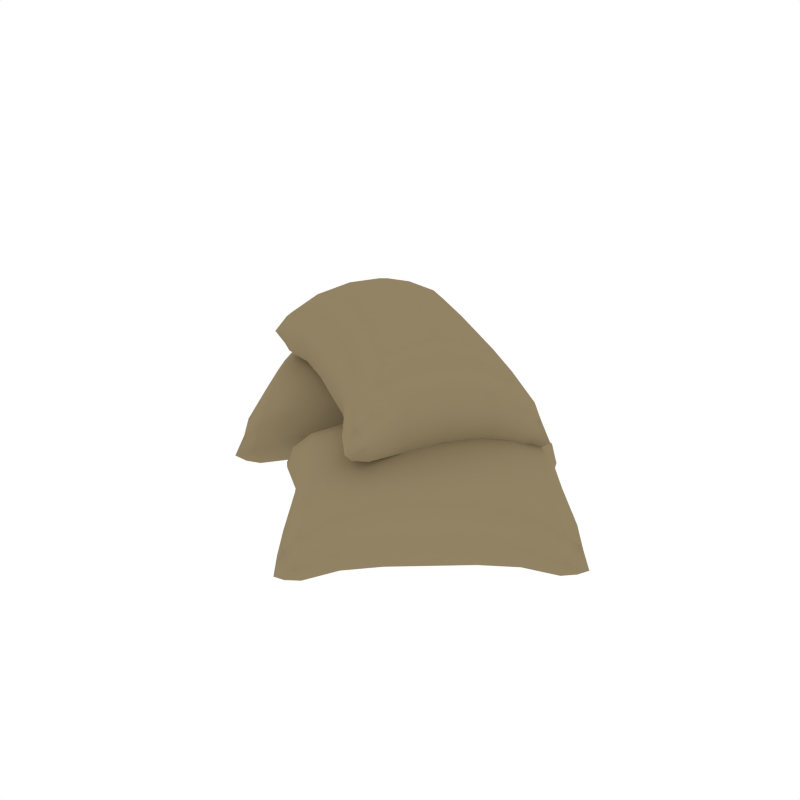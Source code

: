 # Source: Bags.blend  (saved by Blender 2.79.0; exported with 4.5.12 LTS)
import bpy
from mathutils import Matrix  # noqa: F401  (used for matrix-valued properties, if any)

bpy.ops.wm.read_factory_settings(use_empty=True)
scene = bpy.context.scene
scene.name = 'Scene'

# ---- collections
col_collection_1 = bpy.data.collections.new('Collection 1'); scene.collection.children.link(col_collection_1)

# ---- materials (node trees are filled in below, after node groups)
mat_bag = bpy.data.materials.new('Bag')
mat_bag.alpha_threshold = 0.0
mat_bag.diffuse_color = (0.2883, 0.2263, 0.1288, 1.0)
mat_bag.roughness = 0.5

# ---- node groups
ng_auto_smooth = bpy.data.node_groups.new('Auto Smooth', 'GeometryNodeTree')
_s = ng_auto_smooth.interface.new_socket(name='Geometry', in_out='OUTPUT', socket_type='NodeSocketGeometry')
_s = ng_auto_smooth.interface.new_socket(name='Geometry', in_out='INPUT', socket_type='NodeSocketGeometry')
_s = ng_auto_smooth.interface.new_socket(name='Angle', in_out='INPUT', socket_type='NodeSocketFloat')
_s.subtype = 'ANGLE'
_s.min_value = 0.0
_s.max_value = 3.142
ng_auto_smooth.is_modifier = True
_N = ng_auto_smooth.nodes; _L = ng_auto_smooth.links
n0 = _N.new('NodeGroupOutput'); n0.name = 'Group Output'; n0.location = (480, -100)
n1 = _N.new('NodeGroupInput'); n1.name = 'Group Input'; n1.location = (-420, -300)
n2 = _N.new('NodeGroupInput'); n2.name = 'Group Input.001'; n2.location = (-60, -100)
n3 = _N.new('GeometryNodeSetShadeSmooth'); n3.name = 'Set Shade Smooth'; n3.location = (120, -100)
n3.domain = 'EDGE'
n4 = _N.new('GeometryNodeSetShadeSmooth'); n4.name = 'Set Shade Smooth.001'; n4.location = (300, -100)
n5 = _N.new('GeometryNodeInputMeshEdgeAngle'); n5.name = 'Edge Angle'; n5.location = (-420, -220)
n6 = _N.new('GeometryNodeInputEdgeSmooth'); n6.name = 'Is Edge Smooth'; n6.location = (-60, -160)
n7 = _N.new('GeometryNodeInputShadeSmooth'); n7.name = 'Is Face Smooth'; n7.location = (-240, -340)
n8 = _N.new('FunctionNodeBooleanMath'); n8.name = 'Boolean Math'; n8.location = (-60, -220)
n9 = _N.new('FunctionNodeCompare'); n9.name = 'Compare'; n9.location = (-240, -180)
n9.operation = 'LESS_EQUAL'
_L.new(n5.outputs[0], n9.inputs[0])
_L.new(n4.outputs[0], n0.inputs[0])
_L.new(n1.outputs[1], n9.inputs[1])
_L.new(n9.outputs[0], n8.inputs[0])
_L.new(n7.outputs[0], n8.inputs[1])
_L.new(n2.outputs[0], n3.inputs[0])
_L.new(n6.outputs[0], n3.inputs[1])
_L.new(n3.outputs[0], n4.inputs[0])
_L.new(n8.outputs[0], n3.inputs[2])
n0.is_active_output = True

# ---- material node trees

# ---- world
world_world = bpy.data.worlds.new('World'); scene.world = world_world
world_world.color = (1.0, 1.0, 1.0)
world_world.use_sun_shadow = False
world_world.sun_shadow_jitter_overblur = 0.0
world_world.cycles.sampling_method = 'NONE'
world_world.cycles.sample_map_resolution = 256

# ---- meshes
me_cube_254 = bpy.data.meshes.new('Cube.254')
me_cube_254.from_pydata([(-0.133, 0.0354, 0.01446), (-0.01596, 0.114, 0.01446), (0.04069, 0.03605, 0.01446), (-0.0763, -0.04256, 0.01446), (0.02434, 0.03537, -0.0002435), (-0.08197, -0.02495, 0.03992), (-0.01226, 0.0232, 0.05096), (-0.05275, 0.0002244, -0.0005225), (-0.003849, 0.008381, 0.02177), (-0.08841, 0.06307, 0.02177), (-0.02588, 0.04721, -0.0005225), (0.003757, 0.06403, 0.05096), (-0.1288, 0.04998, 0.01446), (-0.08197, -0.02495, -0.0002435), (-0.05275, 0.0002244, 0.05096), (-0.04434, -0.0146, 0.02177), (0.01315, 0.06936, 0.02177), (-0.06638, 0.02424, 0.05785), (0.03654, 0.02147, 0.01446), (0.02434, 0.03537, 0.03992), (-0.01226, 0.0232, -0.0005225), (-0.04792, 0.08605, 0.02177), (-0.01029, 0.0964, 0.03992), (-0.03951, 0.07123, -0.0005225), (-0.1166, 0.03608, -0.0002435), (-0.08, 0.04825, 0.05096), (-0.001321, 0.1101, 0.01446), (-0.01029, 0.0964, -0.0002435), (-0.1166, 0.03608, 0.03992), (-0.03951, 0.07123, 0.05096), (-0.08, 0.04825, -0.0005225), (-0.06638, 0.02424, -0.0005225), (-0.09094, -0.03864, 0.01446), (-0.09602, 0.007417, 0.05096), (0.003757, 0.06403, -0.0005225), (-0.02588, 0.04721, 0.05785), (-0.1054, 0.002086, 0.02177), (-0.09602, 0.007417, -0.0005225), (-0.0887, -0.03522, 0.003573), (-0.08581, -0.04982, 0.01081), (-0.1289, 0.03557, 0.02804), (-0.1399, 0.04553, 0.01081), (-0.1258, 0.0465, 0.003573), (-0.01455, 0.1096, 0.02804), (-0.006447, 0.1213, 0.01081), (-0.003564, 0.1067, 0.003573), (0.0366, 0.03588, 0.02804), (0.04766, 0.02592, 0.01081), (0.03349, 0.02495, 0.003573), (-0.07772, -0.03816, 0.02804), (-0.04582, 0.08234, 0.005051), (-0.08631, 0.05936, 0.04021), (-0.04644, -0.01089, 0.005051), (-0.005952, 0.01209, 0.04021), (-0.03251, 0.01171, 0.05096), (-0.03251, 0.01171, -0.0005225), (-0.0241, -0.003108, 0.02177), (-0.06817, 0.07456, 0.02177), (-0.08631, 0.05936, 0.005051), (-0.04644, -0.01089, 0.04021), (-0.1258, 0.0465, 0.02804), (-0.07772, -0.03816, 0.003573), (-0.1086, 0.05405, 0.01994), (-0.07018, -0.01181, -0.0004528), (-0.07018, -0.01181, 0.0482), (-0.06245, -0.02733, 0.01994), (-0.04582, 0.08234, 0.04021), (-0.005952, 0.01209, 0.005051), (-0.01455, 0.1096, 0.003573), (0.03349, 0.02495, 0.02804), (0.01637, 0.0174, 0.01994), (0.007014, 0.03199, 0.0482), (0.007014, 0.03199, -0.0004528), (-0.02981, 0.09878, 0.01994), (-0.1031, 0.003419, 0.04021), (0.0108, 0.06803, 0.005051), (-0.1289, 0.03557, 0.003573), (-0.003564, 0.1067, 0.02804), (-0.05976, 0.05974, 0.05096), (-0.05976, 0.05974, -0.0005225), (-0.09928, 0.03946, 0.0482), (-0.09928, 0.03946, -0.0004528), (-0.02208, 0.08326, -0.0004528), (-0.02208, 0.08326, 0.0482), (-0.003944, 0.07951, 0.0482), (-0.0319, 0.05781, -0.0005225), (-0.1054, 0.02197, -0.0004528), (-0.07239, 0.03484, 0.05613), (0.003763, 0.08972, 0.01994), (-0.003944, 0.07951, -0.0004528), (-0.1054, 0.02197, 0.0482), (-0.0319, 0.05781, 0.05613), (-0.07239, 0.03484, -0.0005225), (-0.1181, 0.02058, 0.01994), (-0.1031, 0.003419, 0.005051), (0.0108, 0.06803, 0.04021), (-0.04613, 0.03573, 0.05785), (-0.04613, 0.03573, -0.0005225), (-0.0887, -0.03522, 0.02804), (0.0366, 0.03588, 0.003573), (-0.08391, 0.01429, -0.0005225), (-0.08391, 0.01429, 0.05613), (-0.008351, 0.05716, 0.05613), (-0.008351, 0.05716, -0.0005225), (-0.01987, 0.03662, -0.0005225), (0.01309, 0.04949, 0.0482), (-0.06036, 0.01364, 0.05613), (-0.08832, -0.008058, -0.0004528), (-0.09602, -0.01827, 0.01994), (-0.06036, 0.01364, -0.0005225), (-0.01987, 0.03662, 0.05613), (-0.08832, -0.008058, 0.0482), (0.01309, 0.04949, -0.0004528), (0.02581, 0.05087, 0.01994), (-0.08441, -0.04296, 0.004793), (-0.08441, -0.04296, 0.02208), (-0.1333, 0.04322, 0.004793), (-0.1333, 0.04322, 0.02208), (0.04105, 0.02823, 0.004793), (0.04105, 0.02823, 0.02208), (-0.00785, 0.1144, 0.004793), (-0.00785, 0.1144, 0.02208), (-0.06606, 0.07085, 0.005051), (-0.06606, 0.07085, 0.04021), (-0.0262, 0.0005974, 0.005051), (-0.0262, 0.0005974, 0.04021), (-0.1063, 0.0504, 0.004681), (-0.06439, -0.02345, 0.03717), (-0.1063, 0.0504, 0.03717), (-0.06439, -0.02345, 0.004681), (-0.02788, 0.0949, 0.03717), (0.01403, 0.02105, 0.004681), (-0.02788, 0.0949, 0.004681), (0.01403, 0.02105, 0.03717), (-0.1149, 0.02093, 0.03717), (0.001836, 0.08716, 0.004681), (-0.1149, 0.02093, 0.004681), (0.001836, 0.08716, 0.03717), (-0.05215, 0.04632, 0.05613), (-0.05215, 0.04632, -0.0005225), (-0.09076, 0.02587, 0.05414), (-0.09076, 0.02587, -0.0005051), (-0.01479, 0.06898, -0.0005051), (-0.01479, 0.06898, 0.05414), (-0.0941, -0.01571, 0.004681), (0.02263, 0.05052, 0.03717), (-0.04012, 0.02513, 0.05613), (-0.04012, 0.02513, -0.0005225), (-0.0941, -0.01571, 0.03717), (0.02263, 0.05052, 0.004681), (-0.07748, 0.002469, -0.0005051), (-0.07748, 0.002469, 0.05414), (-0.001506, 0.04558, 0.05414), (-0.001506, 0.04558, -0.0005051), (0.03282, -0.06705, 0.0675), (-0.09189, -0.001419, 0.06989), (-0.05063, 0.08499, 0.05904), (0.07408, 0.01936, 0.05664), (-0.04323, 0.06961, 0.04516), (0.06309, 0.008449, 0.08404), (-0.01163, 0.04796, 0.09656), (0.02434, 0.01849, 0.04503), (-0.004633, 0.05962, 0.06562), (-0.01218, -0.04033, 0.07543), (-0.02965, 0.01994, 0.04858), (-0.05505, 0.04278, 0.1), (0.01807, -0.07028, 0.0688), (0.06037, 0.004738, 0.04414), (0.02783, 0.02325, 0.09617), (0.03483, 0.03491, 0.06523), (-0.06618, 0.04582, 0.0711), (0.01376, 0.0006256, 0.1062), (-0.03588, 0.08822, 0.05774), (-0.04051, 0.07332, 0.08507), (-0.01511, 0.0432, 0.04542), (-0.05164, -0.01562, 0.07583), (-0.07745, 0.0142, 0.09308), (-0.04418, -0.00332, 0.05173), (0.02343, -0.05438, 0.05215), (-0.001237, -0.02327, 0.1025), (-0.09545, 0.01327, 0.06877), (-0.08017, 0.01049, 0.05318), (0.02615, -0.05067, 0.09206), (-0.0407, 0.001437, 0.1029), (-0.004724, -0.02803, 0.05134), (0.00981, -0.004768, 0.04819), (0.07764, 0.004671, 0.05777), (0.04218, -0.0181, 0.09904), (-0.05853, 0.03803, 0.04886), (-0.02569, 0.02533, 0.1066), (0.04936, -0.02653, 0.06995), (0.03869, -0.02286, 0.0479), (0.07283, 0.004021, 0.04719), (0.08473, 0.01409, 0.05273), (0.03164, -0.06229, 0.0808), (0.02702, -0.07827, 0.06526), (0.01892, -0.06697, 0.05747), (-0.08779, 0.003152, 0.08286), (-0.103, 0.003175, 0.06655), (-0.09212, 0.01191, 0.05771), (-0.04761, 0.08274, 0.07271), (-0.04533, 0.09554, 0.05402), (-0.0382, 0.0829, 0.04743), (0.07182, 0.0173, 0.07066), (-0.05053, -0.01357, 0.05873), (-0.008693, -0.03503, 0.09327), (0.03145, 0.02977, 0.04911), (-0.005627, 0.05773, 0.08443), (0.008102, 0.0356, 0.09637), (0.004615, 0.03085, 0.04523), (0.0151, 0.04726, 0.06543), (-0.03191, -0.02797, 0.07563), (-0.01107, -0.03828, 0.05834), (0.03383, 0.03302, 0.08404), (0.02058, -0.06471, 0.08178), (0.07016, 0.01504, 0.04635), (0.005244, -0.05399, 0.07368), (0.04321, 0.008876, 0.04471), (0.04651, 0.01337, 0.09304), (0.0545, 0.02484, 0.06299), (-0.04815, -0.01032, 0.09366), (-0.008008, 0.05448, 0.0495), (-0.08945, 0.0008906, 0.05855), (-0.03655, 0.08516, 0.07173), (-0.02231, 0.07295, 0.06375), (-0.02871, 0.06048, 0.09379), (-0.03201, 0.05598, 0.04546), (-0.07157, -0.00589, 0.07444), (0.04832, -0.02339, 0.0883), (-0.06502, 0.04284, 0.05447), (0.02998, -0.06455, 0.05649), (-0.09046, 0.01417, 0.08201), (-0.02097, -0.01092, 0.1027), (-0.02445, -0.01567, 0.05154), (0.01547, -0.0363, 0.09978), (0.01218, -0.04079, 0.05145), (-0.06304, 0.006309, 0.05219), (-0.05975, 0.0108, 0.1005), (-0.06511, 0.02849, 0.09924), (-0.03606, 0.009674, 0.04997), (0.03041, -0.03789, 0.04993), (0.007232, -0.009801, 0.1059), (-0.07965, 0.02783, 0.07186), (-0.06841, 0.02399, 0.05091), (0.0337, -0.03339, 0.09826), (-0.03223, 0.01491, 0.1062), (0.003395, -0.01504, 0.04958), (0.03907, -0.04651, 0.07068), (0.04594, -0.02664, 0.05337), (-0.06264, 0.04609, 0.0894), (-0.005965, 0.01298, 0.1064), (-0.009919, 0.007586, 0.04838), (0.07449, 0.006282, 0.0715), (-0.04927, 0.08048, 0.04841), (0.0269, -0.01547, 0.04802), (0.03073, -0.01023, 0.1043), (-0.0429, 0.03587, 0.105), (-0.04673, 0.03064, 0.04875), (-0.02323, 0.03021, 0.04719), (-0.04694, 0.05757, 0.0953), (0.02006, 0.01073, 0.1031), (0.04858, -0.008806, 0.04599), (0.06258, -0.008877, 0.06557), (0.01623, 0.005499, 0.04679), (-0.0194, 0.03544, 0.1035), (0.05188, -0.00431, 0.09432), (-0.05024, 0.05307, 0.04697), (-0.05614, 0.06547, 0.06675), (0.07765, 0.01154, 0.04739), (0.07882, 0.01313, 0.06457), (0.02549, -0.07194, 0.05872), (0.02666, -0.07034, 0.07589), (-0.04461, 0.08809, 0.04861), (-0.04344, 0.08969, 0.06578), (-0.09677, 0.004617, 0.05993), (-0.0956, 0.006215, 0.0771), (-0.0308, -0.02593, 0.05853), (-0.02842, -0.02268, 0.09347), (0.01172, 0.04213, 0.0493), (0.0141, 0.04538, 0.08424), (0.006289, -0.05163, 0.05802), (0.05319, 0.02292, 0.0806), (0.008489, -0.04863, 0.0903), (0.05099, 0.01991, 0.04832), (-0.06793, -0.000777, 0.09106), (-0.02542, 0.06776, 0.04908), (-0.07013, -0.003779, 0.05878), (-0.02322, 0.07077, 0.08136), (0.03842, -0.04229, 0.08767), (-0.07753, 0.02593, 0.05652), (0.03622, -0.04529, 0.05539), (-0.07533, 0.02893, 0.0888), (-0.0125, 0.002554, 0.106), (-0.01633, -0.002681, 0.04977), (0.02371, -0.02188, 0.1039), (0.02001, -0.02693, 0.04957), (-0.05401, 0.01943, 0.0503), (-0.05031, 0.02448, 0.1046), (0.0584, -0.009798, 0.05058), (-0.05315, 0.06443, 0.08399), (0.0003332, 0.02309, 0.1033), (-0.003504, 0.01785, 0.04699), (0.0606, -0.006796, 0.08286), (-0.05535, 0.06143, 0.05171), (0.03418, -0.004255, 0.04649), (0.03788, 0.0007953, 0.1008), (-0.03615, 0.04715, 0.1015), (-0.03985, 0.0421, 0.04723), (0.1209, -0.007626, 0.01446), (0.02284, -0.1089, 0.01446), (-0.04881, -0.04443, 0.01446), (0.04925, 0.05682, 0.01446), (-0.03295, -0.04036, -0.0002435), (0.05846, 0.04079, 0.03992), (0.000309, -0.02083, 0.05096), (0.03513, 0.01008, -0.0005225), (-0.011, -0.008086, 0.02177), (0.0831, -0.04397, 0.02177), (0.01864, -0.04148, -0.0005225), (-0.006853, -0.0641, 0.05096), (0.1199, -0.02275, 0.01446), (0.05846, 0.04079, -0.0002435), (0.03513, 0.01008, 0.05096), (0.02382, 0.02282, 0.02177), (-0.01493, -0.07127, 0.02177), (0.05346, -0.01057, 0.05785), (-0.04778, -0.0293, 0.01446), (-0.03295, -0.04036, 0.03992), (0.000309, -0.02083, -0.0005225), (0.04828, -0.07487, 0.02177), (0.01363, -0.09284, 0.03992), (0.03696, -0.06213, -0.0005225), (0.105, -0.0117, -0.0002435), (0.07178, -0.03122, 0.05096), (0.007706, -0.1081, 0.01446), (0.01363, -0.09284, -0.0002435), (0.105, -0.0117, 0.03992), (0.03696, -0.06213, 0.05096), (0.07178, -0.03122, -0.0005225), (0.05346, -0.01057, -0.0005225), (0.06439, 0.05604, 0.01446), (0.07895, 0.01205, 0.05096), (-0.006853, -0.0641, -0.0005225), (0.01864, -0.04148, 0.05785), (0.08702, 0.01922, 0.02177), (0.07895, 0.01205, -0.0005225), (0.06291, 0.05223, 0.003573), (0.05705, 0.0659, 0.01081), (0.1169, -0.008644, 0.02804), (0.1298, -0.01609, 0.01081), (0.1162, -0.01999, 0.003573), (0.02054, -0.1049, 0.02804), (0.01505, -0.118, 0.01081), (0.009187, -0.1043, 0.003573), (-0.04484, -0.04341, 0.02804), (-0.05773, -0.03597, 0.01081), (-0.04408, -0.03207, 0.003573), (0.05155, 0.05281, 0.02804), (0.04545, -0.07169, 0.005051), (0.08027, -0.04078, 0.04021), (0.02665, 0.01963, 0.005051), (-0.008175, -0.01127, 0.04021), (0.01772, -0.005378, 0.05096), (0.01772, -0.005378, -0.0005225), (0.006407, 0.007367, 0.02177), (0.06569, -0.05942, 0.02177), (0.08027, -0.04078, 0.005051), (0.02665, 0.01963, 0.04021), (0.1162, -0.01999, 0.02804), (0.05155, 0.05281, 0.003573), (0.101, -0.03093, 0.01994), (0.04967, 0.02548, -0.0004528), (0.04967, 0.02548, 0.0482), (0.03888, 0.03905, 0.01994), (0.04545, -0.07169, 0.04021), (-0.008175, -0.01127, 0.005051), (0.02054, -0.1049, 0.003573), (-0.04408, -0.03207, 0.02804), (-0.0289, -0.02112, 0.01994), (-0.01671, -0.03344, 0.0482), (-0.01671, -0.03344, -0.0004528), (0.03321, -0.0911, 0.01994), (0.085, 0.01743, 0.04021), (-0.01291, -0.06948, 0.005051), (0.1169, -0.008644, 0.003573), (0.009187, -0.1043, 0.02804), (0.05437, -0.04667, 0.05096), (0.05437, -0.04667, -0.0005225), (0.0888, -0.01861, 0.0482), (0.0888, -0.01861, -0.0004528), (0.02243, -0.07753, -0.0004528), (0.02243, -0.07753, 0.0482), (0.003903, -0.07764, 0.0482), (0.02673, -0.05059, -0.0005225), (0.09111, -0.0002346, -0.0004528), (0.06155, -0.01969, 0.05613), (-0.00151, -0.08922, 0.01994), (0.003903, -0.07764, -0.0004528), (0.09111, -0.0002346, 0.0482), (0.02673, -0.05059, 0.05613), (0.06155, -0.01969, -0.0005225), (0.1033, 0.003765, 0.01994), (0.085, 0.01743, 0.005051), (-0.01291, -0.06948, 0.04021), (0.03605, -0.02603, 0.05785), (0.03605, -0.02603, -0.0005225), (0.06291, 0.05223, 0.02804), (-0.04484, -0.04341, 0.003573), (0.06853, 0.00281, -0.0005225), (0.06853, 0.00281, 0.05613), (0.003559, -0.05486, 0.05613), (0.003559, -0.05486, -0.0005225), (0.01055, -0.03237, -0.0005225), (-0.01901, -0.05182, 0.0482), (0.04537, -0.001459, 0.05613), (0.06819, 0.02558, -0.0004528), (0.0736, 0.03717, 0.01994), (0.04537, -0.001459, -0.0005225), (0.01055, -0.03237, 0.05613), (0.06819, 0.02558, 0.0482), (-0.01901, -0.05182, -0.0004528), (-0.03116, -0.05582, 0.01994), (0.0571, 0.0589, 0.004793), (0.0571, 0.0589, 0.02208), (0.1229, -0.0152, 0.004793), (0.1229, -0.0152, 0.02208), (-0.05078, -0.03685, 0.004793), (-0.05078, -0.03685, 0.02208), (0.01499, -0.111, 0.004793), (0.01499, -0.111, 0.02208), (0.06286, -0.05623, 0.005051), (0.06286, -0.05623, 0.04021), (0.009235, 0.004181, 0.005051), (0.009235, 0.004181, 0.04021), (0.09795, -0.02785, 0.004681), (0.04158, 0.03566, 0.03717), (0.09795, -0.02785, 0.03717), (0.04158, 0.03566, 0.004681), (0.03052, -0.08771, 0.03717), (-0.02586, -0.0242, 0.004681), (0.03052, -0.08771, 0.004681), (-0.02586, -0.0242, 0.03717), (0.1002, 0.002765, 0.03717), (-0.0001568, -0.08633, 0.004681), (0.1002, 0.002765, 0.004681), (-0.0001568, -0.08633, 0.03717), (0.04414, -0.03514, 0.05613), (0.04414, -0.03514, -0.0005225), (0.07764, -0.007097, 0.05414), (0.07764, -0.007097, -0.0005051), (0.01231, -0.06508, -0.0005051), (0.01231, -0.06508, 0.05414), (0.07225, 0.03427, 0.004681), (-0.02812, -0.05482, 0.03717), (0.02796, -0.01691, 0.05613), (0.02796, -0.01691, -0.0005225), (0.07225, 0.03427, 0.03717), (-0.02812, -0.05482, 0.004681), (0.05978, 0.01303, -0.0005051), (0.05978, 0.01303, 0.05414), (-0.005548, -0.04495, 0.05414), (-0.005548, -0.04495, -0.0005051)], [], [(0, 76, 136, 93), (0, 93, 134, 40), (0, 40, 117, 41), (0, 41, 116, 76), (1, 68, 132, 73), (1, 73, 130, 43), (1, 43, 121, 44), (1, 44, 120, 68), (2, 99, 149, 113), (2, 113, 145, 46), (2, 46, 119, 47), (2, 47, 118, 99), (3, 61, 129, 65), (3, 65, 127, 49), (3, 49, 115, 39), (3, 39, 114, 61), (4, 72, 153, 112), (4, 112, 149, 99), (4, 99, 118, 48), (4, 48, 131, 72), (5, 64, 151, 111), (5, 111, 148, 98), (5, 98, 115, 49), (5, 49, 127, 64), (6, 71, 152, 110), (6, 110, 146, 54), (6, 54, 125, 53), (6, 53, 133, 71), (7, 63, 150, 109), (7, 109, 147, 55), (7, 55, 124, 52), (7, 52, 129, 63), (8, 67, 131, 70), (8, 70, 133, 53), (8, 53, 125, 56), (8, 56, 124, 67), (9, 58, 126, 62), (9, 62, 128, 51), (9, 51, 123, 57), (9, 57, 122, 58), (10, 85, 142, 103), (10, 103, 153, 104), (10, 104, 147, 97), (10, 97, 139, 85), (11, 84, 143, 102), (11, 102, 152, 105), (11, 105, 145, 95), (11, 95, 137, 84), (12, 42, 116, 41), (12, 41, 117, 60), (12, 60, 128, 62), (12, 62, 126, 42), (13, 38, 144, 107), (13, 107, 150, 63), (13, 63, 129, 61), (13, 61, 114, 38), (14, 54, 146, 106), (14, 106, 151, 64), (14, 64, 127, 59), (14, 59, 125, 54), (15, 52, 124, 56), (15, 56, 125, 59), (15, 59, 127, 65), (15, 65, 129, 52), (16, 75, 135, 88), (16, 88, 137, 95), (16, 95, 145, 113), (16, 113, 149, 75), (17, 87, 140, 101), (17, 101, 151, 106), (17, 106, 146, 96), (17, 96, 138, 87), (18, 48, 118, 47), (18, 47, 119, 69), (18, 69, 133, 70), (18, 70, 131, 48), (19, 46, 145, 105), (19, 105, 152, 71), (19, 71, 133, 69), (19, 69, 119, 46), (20, 55, 147, 104), (20, 104, 153, 72), (20, 72, 131, 67), (20, 67, 124, 55), (21, 50, 122, 57), (21, 57, 123, 66), (21, 66, 130, 73), (21, 73, 132, 50), (22, 77, 121, 43), (22, 43, 130, 83), (22, 83, 143, 84), (22, 84, 137, 77), (23, 79, 122, 50), (23, 50, 132, 82), (23, 82, 142, 85), (23, 85, 139, 79), (24, 76, 116, 42), (24, 42, 126, 81), (24, 81, 141, 86), (24, 86, 136, 76), (25, 78, 123, 51), (25, 51, 128, 80), (25, 80, 140, 87), (25, 87, 138, 78), (26, 45, 120, 44), (26, 44, 121, 77), (26, 77, 137, 88), (26, 88, 135, 45), (27, 82, 132, 68), (27, 68, 120, 45), (27, 45, 135, 89), (27, 89, 142, 82), (28, 80, 128, 60), (28, 60, 117, 40), (28, 40, 134, 90), (28, 90, 140, 80), (29, 83, 130, 66), (29, 66, 123, 78), (29, 78, 138, 91), (29, 91, 143, 83), (30, 81, 126, 58), (30, 58, 122, 79), (30, 79, 139, 92), (30, 92, 141, 81), (31, 100, 141, 92), (31, 92, 139, 97), (31, 97, 147, 109), (31, 109, 150, 100), (32, 38, 114, 39), (32, 39, 115, 98), (32, 98, 148, 108), (32, 108, 144, 38), (33, 101, 140, 90), (33, 90, 134, 74), (33, 74, 148, 111), (33, 111, 151, 101), (34, 103, 142, 89), (34, 89, 135, 75), (34, 75, 149, 112), (34, 112, 153, 103), (35, 102, 143, 91), (35, 91, 138, 96), (35, 96, 146, 110), (35, 110, 152, 102), (36, 94, 144, 108), (36, 108, 148, 74), (36, 74, 134, 93), (36, 93, 136, 94), (37, 86, 141, 100), (37, 100, 150, 107), (37, 107, 144, 94), (37, 94, 136, 86), (154, 230, 290, 247), (154, 247, 288, 194), (154, 194, 271, 195), (154, 195, 270, 230), (155, 222, 286, 227), (155, 227, 284, 197), (155, 197, 275, 198), (155, 198, 274, 222), (156, 253, 303, 267), (156, 267, 299, 200), (156, 200, 273, 201), (156, 201, 272, 253), (157, 215, 283, 219), (157, 219, 281, 203), (157, 203, 269, 193), (157, 193, 268, 215), (158, 226, 307, 266), (158, 266, 303, 253), (158, 253, 272, 202), (158, 202, 285, 226), (159, 218, 305, 265), (159, 265, 302, 252), (159, 252, 269, 203), (159, 203, 281, 218), (160, 225, 306, 264), (160, 264, 300, 208), (160, 208, 279, 207), (160, 207, 287, 225), (161, 217, 304, 263), (161, 263, 301, 209), (161, 209, 278, 206), (161, 206, 283, 217), (162, 221, 285, 224), (162, 224, 287, 207), (162, 207, 279, 210), (162, 210, 278, 221), (163, 212, 280, 216), (163, 216, 282, 205), (163, 205, 277, 211), (163, 211, 276, 212), (164, 239, 296, 257), (164, 257, 307, 258), (164, 258, 301, 251), (164, 251, 293, 239), (165, 238, 297, 256), (165, 256, 306, 259), (165, 259, 299, 249), (165, 249, 291, 238), (166, 196, 270, 195), (166, 195, 271, 214), (166, 214, 282, 216), (166, 216, 280, 196), (167, 192, 298, 261), (167, 261, 304, 217), (167, 217, 283, 215), (167, 215, 268, 192), (168, 208, 300, 260), (168, 260, 305, 218), (168, 218, 281, 213), (168, 213, 279, 208), (169, 206, 278, 210), (169, 210, 279, 213), (169, 213, 281, 219), (169, 219, 283, 206), (170, 229, 289, 242), (170, 242, 291, 249), (170, 249, 299, 267), (170, 267, 303, 229), (171, 241, 294, 255), (171, 255, 305, 260), (171, 260, 300, 250), (171, 250, 292, 241), (172, 202, 272, 201), (172, 201, 273, 223), (172, 223, 287, 224), (172, 224, 285, 202), (173, 200, 299, 259), (173, 259, 306, 225), (173, 225, 287, 223), (173, 223, 273, 200), (174, 209, 301, 258), (174, 258, 307, 226), (174, 226, 285, 221), (174, 221, 278, 209), (175, 204, 276, 211), (175, 211, 277, 220), (175, 220, 284, 227), (175, 227, 286, 204), (176, 231, 275, 197), (176, 197, 284, 237), (176, 237, 297, 238), (176, 238, 291, 231), (177, 233, 276, 204), (177, 204, 286, 236), (177, 236, 296, 239), (177, 239, 293, 233), (178, 230, 270, 196), (178, 196, 280, 235), (178, 235, 295, 240), (178, 240, 290, 230), (179, 232, 277, 205), (179, 205, 282, 234), (179, 234, 294, 241), (179, 241, 292, 232), (180, 199, 274, 198), (180, 198, 275, 231), (180, 231, 291, 242), (180, 242, 289, 199), (181, 236, 286, 222), (181, 222, 274, 199), (181, 199, 289, 243), (181, 243, 296, 236), (182, 234, 282, 214), (182, 214, 271, 194), (182, 194, 288, 244), (182, 244, 294, 234), (183, 237, 284, 220), (183, 220, 277, 232), (183, 232, 292, 245), (183, 245, 297, 237), (184, 235, 280, 212), (184, 212, 276, 233), (184, 233, 293, 246), (184, 246, 295, 235), (185, 254, 295, 246), (185, 246, 293, 251), (185, 251, 301, 263), (185, 263, 304, 254), (186, 192, 268, 193), (186, 193, 269, 252), (186, 252, 302, 262), (186, 262, 298, 192), (187, 255, 294, 244), (187, 244, 288, 228), (187, 228, 302, 265), (187, 265, 305, 255), (188, 257, 296, 243), (188, 243, 289, 229), (188, 229, 303, 266), (188, 266, 307, 257), (189, 256, 297, 245), (189, 245, 292, 250), (189, 250, 300, 264), (189, 264, 306, 256), (190, 248, 298, 262), (190, 262, 302, 228), (190, 228, 288, 247), (190, 247, 290, 248), (191, 240, 295, 254), (191, 254, 304, 261), (191, 261, 298, 248), (191, 248, 290, 240), (308, 384, 444, 401), (308, 401, 442, 348), (308, 348, 425, 349), (308, 349, 424, 384), (309, 376, 440, 381), (309, 381, 438, 351), (309, 351, 429, 352), (309, 352, 428, 376), (310, 407, 457, 421), (310, 421, 453, 354), (310, 354, 427, 355), (310, 355, 426, 407), (311, 369, 437, 373), (311, 373, 435, 357), (311, 357, 423, 347), (311, 347, 422, 369), (312, 380, 461, 420), (312, 420, 457, 407), (312, 407, 426, 356), (312, 356, 439, 380), (313, 372, 459, 419), (313, 419, 456, 406), (313, 406, 423, 357), (313, 357, 435, 372), (314, 379, 460, 418), (314, 418, 454, 362), (314, 362, 433, 361), (314, 361, 441, 379), (315, 371, 458, 417), (315, 417, 455, 363), (315, 363, 432, 360), (315, 360, 437, 371), (316, 375, 439, 378), (316, 378, 441, 361), (316, 361, 433, 364), (316, 364, 432, 375), (317, 366, 434, 370), (317, 370, 436, 359), (317, 359, 431, 365), (317, 365, 430, 366), (318, 393, 450, 411), (318, 411, 461, 412), (318, 412, 455, 405), (318, 405, 447, 393), (319, 392, 451, 410), (319, 410, 460, 413), (319, 413, 453, 403), (319, 403, 445, 392), (320, 350, 424, 349), (320, 349, 425, 368), (320, 368, 436, 370), (320, 370, 434, 350), (321, 346, 452, 415), (321, 415, 458, 371), (321, 371, 437, 369), (321, 369, 422, 346), (322, 362, 454, 414), (322, 414, 459, 372), (322, 372, 435, 367), (322, 367, 433, 362), (323, 360, 432, 364), (323, 364, 433, 367), (323, 367, 435, 373), (323, 373, 437, 360), (324, 383, 443, 396), (324, 396, 445, 403), (324, 403, 453, 421), (324, 421, 457, 383), (325, 395, 448, 409), (325, 409, 459, 414), (325, 414, 454, 404), (325, 404, 446, 395), (326, 356, 426, 355), (326, 355, 427, 377), (326, 377, 441, 378), (326, 378, 439, 356), (327, 354, 453, 413), (327, 413, 460, 379), (327, 379, 441, 377), (327, 377, 427, 354), (328, 363, 455, 412), (328, 412, 461, 380), (328, 380, 439, 375), (328, 375, 432, 363), (329, 358, 430, 365), (329, 365, 431, 374), (329, 374, 438, 381), (329, 381, 440, 358), (330, 385, 429, 351), (330, 351, 438, 391), (330, 391, 451, 392), (330, 392, 445, 385), (331, 387, 430, 358), (331, 358, 440, 390), (331, 390, 450, 393), (331, 393, 447, 387), (332, 384, 424, 350), (332, 350, 434, 389), (332, 389, 449, 394), (332, 394, 444, 384), (333, 386, 431, 359), (333, 359, 436, 388), (333, 388, 448, 395), (333, 395, 446, 386), (334, 353, 428, 352), (334, 352, 429, 385), (334, 385, 445, 396), (334, 396, 443, 353), (335, 390, 440, 376), (335, 376, 428, 353), (335, 353, 443, 397), (335, 397, 450, 390), (336, 388, 436, 368), (336, 368, 425, 348), (336, 348, 442, 398), (336, 398, 448, 388), (337, 391, 438, 374), (337, 374, 431, 386), (337, 386, 446, 399), (337, 399, 451, 391), (338, 389, 434, 366), (338, 366, 430, 387), (338, 387, 447, 400), (338, 400, 449, 389), (339, 408, 449, 400), (339, 400, 447, 405), (339, 405, 455, 417), (339, 417, 458, 408), (340, 346, 422, 347), (340, 347, 423, 406), (340, 406, 456, 416), (340, 416, 452, 346), (341, 409, 448, 398), (341, 398, 442, 382), (341, 382, 456, 419), (341, 419, 459, 409), (342, 411, 450, 397), (342, 397, 443, 383), (342, 383, 457, 420), (342, 420, 461, 411), (343, 410, 451, 399), (343, 399, 446, 404), (343, 404, 454, 418), (343, 418, 460, 410), (344, 402, 452, 416), (344, 416, 456, 382), (344, 382, 442, 401), (344, 401, 444, 402), (345, 394, 449, 408), (345, 408, 458, 415), (345, 415, 452, 402), (345, 402, 444, 394)])
me_cube_254.polygons.foreach_set('use_smooth', [True] * 456)
me_cube_254.materials.append(mat_bag)
me_cube_254.use_remesh_preserve_volume = False
me_cube_254.use_remesh_preserve_attributes = False
me_cube_254.use_mirror_vertex_groups = False
me_cube_254.update()

# ---- objects
ob_bags = bpy.data.objects.new('Bags', me_cube_254)

# ---- transforms, parenting, visibility, modifiers, constraints
ob_bags.location = (0.0, 0.0, 0.0)
ob_bags.lineart.crease_threshold = 0.0
_m = ob_bags.modifiers.new('Auto Smooth', 'NODES')
_m.node_group = ng_auto_smooth
_gi = [s.identifier for s in ng_auto_smooth.interface.items_tree if s.item_type == 'SOCKET' and s.in_out == 'INPUT']
_m[_gi[1]] = 0.8186  # Angle

# ---- collection membership
col_collection_1.objects.link(ob_bags)

# ---- scene / render settings (as saved in the file)
scene.frame_start = 1; scene.frame_end = 250; scene.frame_set(0)
scene.render.engine = 'CYCLES'
scene.render.resolution_x = 1000
scene.render.resolution_y = 1000
scene.render.dither_intensity = 0.0
scene.cycles.samples = 200
scene.cycles.sampling_pattern = 'TABULATED_SOBOL'
scene.cycles.light_sampling_threshold = 0.0
scene.cycles.use_adaptive_sampling = False
scene.cycles.use_light_tree = False
scene.cycles.caustics_reflective = False
scene.cycles.caustics_refractive = False
scene.cycles.blur_glossy = 0.0
scene.cycles.max_bounces = 2
scene.cycles.pixel_filter_type = 'GAUSSIAN'
scene.cycles.sample_clamp_indirect = 0.0
scene.view_settings.view_transform = 'Standard'
bpy.context.view_layer.update()

# ---- added for rendering (the .blend has no active camera): camera
cam_auto = bpy.data.cameras.new('AutoCamera')
cam_auto.lens = 50.0
cam_auto.sensor_width = 36.0
cam_auto.clip_end = 1000.0
ob_auto_camera = bpy.data.objects.new('AutoCamera', cam_auto)
scene.collection.objects.link(ob_auto_camera)
ob_auto_camera.location = (0.342929, -0.415918, 0.331403)
ob_auto_camera.rotation_euler = (1.09748, -7.21219e-08, 0.694738)
scene.camera = ob_auto_camera
bpy.context.view_layer.update()
